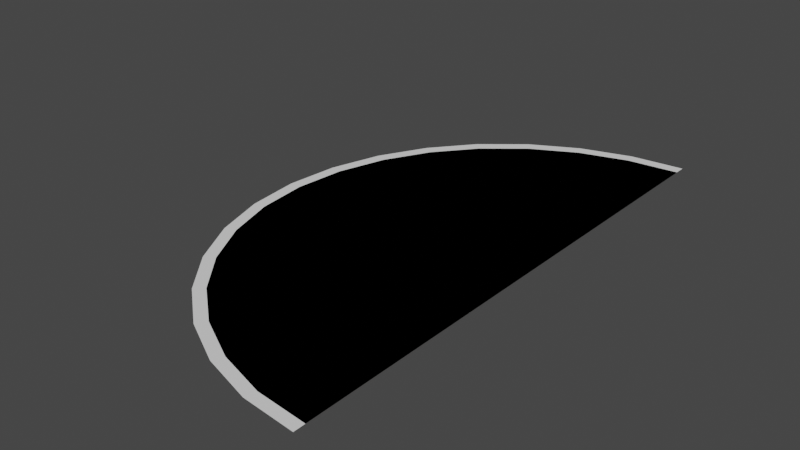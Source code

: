 # Source: Rainbow.blend  (saved by Blender 3.2.14; exported with 4.5.12 LTS)
import bpy
from mathutils import Matrix  # noqa: F401  (used for matrix-valued properties, if any)

bpy.ops.wm.read_factory_settings(use_empty=True)
scene = bpy.context.scene
scene.name = 'Scene'

# ---- world
world_world = bpy.data.worlds.new('World'); scene.world = world_world
world_world.use_nodes = True; world_world.node_tree.nodes.clear()
_N = world_world.node_tree.nodes; _L = world_world.node_tree.links
n0 = _N.new('ShaderNodeOutputWorld'); n0.name = 'World Output'; n0.location = (300, 300)
n1 = _N.new('ShaderNodeBackground'); n1.name = 'Background'; n1.location = (10, 300)
n1.inputs[0].default_value = (0.05088, 0.05088, 0.05088, 1.0)
_L.new(n1.outputs[0], n0.inputs[0])
n0.is_active_output = True
world_world.color = (0.05088, 0.05088, 0.05088)
world_world.use_sun_shadow = False
world_world.sun_shadow_jitter_overblur = 0.0

# ---- meshes
me_circle = bpy.data.meshes.new('Circle')
me_circle.from_pydata([(2.113e-07, 34.27, 0.0), (-6.685, 33.61, 0.0), (-13.11, 31.66, 0.0), (-19.04, 28.49, 0.0), (-24.23, 24.23, 0.0), (-28.49, 19.04, 0.0), (-31.66, 13.11, 0.0), (-33.61, 6.685, 0.0), (-34.27, -3.752e-07, 0.0), (-33.61, -6.685, 0.0), (-31.66, -13.11, 0.0), (-28.49, -19.04, 0.0), (-24.23, -24.23, 0.0), (-19.04, -28.49, 0.0), (-13.11, -31.66, 0.0), (-6.685, -33.61, 0.0), (3.207e-06, -34.27, 0.0)], [], [(1, 2, 3, 4, 5, 6, 7, 8, 9, 10, 11, 12, 13, 14, 15, 16, 0)])
_uv = me_circle.uv_layers.new(name='UVMap')
_uv.uv.foreach_set('vector', [0.0, 0.0, 0.0, 0.0, 0.0, 0.0, 0.0, 0.0, 0.0, 0.0, 0.0, 0.0, 0.0, 0.0, 0.0, 0.0, 0.0, 0.0, 0.0, 0.0, 0.0, 0.0, 0.0, 0.0, 0.0, 0.0, 0.0, 0.0, 0.0, 0.0, 0.0, 0.0, 0.0, 0.0])
me_circle.update()
me_circle_007 = bpy.data.meshes.new('Circle.007')
me_circle_007.from_pydata([(2.113e-07, 34.27, 0.0), (-6.685, 33.61, 0.0), (-13.11, 31.66, 0.0), (-19.04, 28.49, 0.0), (-24.23, 24.23, 0.0), (-28.49, 19.04, 0.0), (-31.66, 13.11, 0.0), (-33.61, 6.685, 0.0), (-34.27, -3.752e-07, 0.0), (-33.61, -6.685, 0.0), (-31.66, -13.11, 0.0), (-28.49, -19.04, 0.0), (-24.23, -24.23, 0.0), (-19.04, -28.49, 0.0), (-13.11, -31.66, 0.0), (-6.685, -33.61, 0.0), (3.207e-06, -34.27, 0.0)], [], [(1, 2, 3, 4, 5, 6, 7, 8, 9, 10, 11, 12, 13, 14, 15, 16, 0)])
_uv = me_circle_007.uv_layers.new(name='UVMap')
_uv.uv.foreach_set('vector', [0.0, 0.0, 0.0, 0.0, 0.0, 0.0, 0.0, 0.0, 0.0, 0.0, 0.0, 0.0, 0.0, 0.0, 0.0, 0.0, 0.0, 0.0, 0.0, 0.0, 0.0, 0.0, 0.0, 0.0, 0.0, 0.0, 0.0, 0.0, 0.0, 0.0, 0.0, 0.0, 0.0, 0.0])
me_circle_007.update()
me_circle_008 = bpy.data.meshes.new('Circle.008')
me_circle_008.from_pydata([(2.113e-07, 34.27, 0.0), (-6.685, 33.61, 0.0), (-13.11, 31.66, 0.0), (-19.04, 28.49, 0.0), (-24.23, 24.23, 0.0), (-28.49, 19.04, 0.0), (-31.66, 13.11, 0.0), (-33.61, 6.685, 0.0), (-34.27, -3.752e-07, 0.0), (-33.61, -6.685, 0.0), (-31.66, -13.11, 0.0), (-28.49, -19.04, 0.0), (-24.23, -24.23, 0.0), (-19.04, -28.49, 0.0), (-13.11, -31.66, 0.0), (-6.685, -33.61, 0.0), (3.207e-06, -34.27, 0.0)], [], [(1, 2, 3, 4, 5, 6, 7, 8, 9, 10, 11, 12, 13, 14, 15, 16, 0)])
_uv = me_circle_008.uv_layers.new(name='UVMap')
_uv.uv.foreach_set('vector', [0.0, 0.0, 0.0, 0.0, 0.0, 0.0, 0.0, 0.0, 0.0, 0.0, 0.0, 0.0, 0.0, 0.0, 0.0, 0.0, 0.0, 0.0, 0.0, 0.0, 0.0, 0.0, 0.0, 0.0, 0.0, 0.0, 0.0, 0.0, 0.0, 0.0, 0.0, 0.0, 0.0, 0.0])
me_circle_008.update()
me_circle_009 = bpy.data.meshes.new('Circle.009')
me_circle_009.from_pydata([(2.113e-07, 34.27, 0.0), (-6.685, 33.61, 0.0), (-13.11, 31.66, 0.0), (-19.04, 28.49, 0.0), (-24.23, 24.23, 0.0), (-28.49, 19.04, 0.0), (-31.66, 13.11, 0.0), (-33.61, 6.685, 0.0), (-34.27, -3.752e-07, 0.0), (-33.61, -6.685, 0.0), (-31.66, -13.11, 0.0), (-28.49, -19.04, 0.0), (-24.23, -24.23, 0.0), (-19.04, -28.49, 0.0), (-13.11, -31.66, 0.0), (-6.685, -33.61, 0.0), (3.207e-06, -34.27, 0.0)], [], [(1, 2, 3, 4, 5, 6, 7, 8, 9, 10, 11, 12, 13, 14, 15, 16, 0)])
_uv = me_circle_009.uv_layers.new(name='UVMap')
_uv.uv.foreach_set('vector', [0.0, 0.0, 0.0, 0.0, 0.0, 0.0, 0.0, 0.0, 0.0, 0.0, 0.0, 0.0, 0.0, 0.0, 0.0, 0.0, 0.0, 0.0, 0.0, 0.0, 0.0, 0.0, 0.0, 0.0, 0.0, 0.0, 0.0, 0.0, 0.0, 0.0, 0.0, 0.0, 0.0, 0.0])
me_circle_009.update()
me_circle_010 = bpy.data.meshes.new('Circle.010')
me_circle_010.from_pydata([(2.113e-07, 34.27, 0.0), (-6.685, 33.61, 0.0), (-13.11, 31.66, 0.0), (-19.04, 28.49, 0.0), (-24.23, 24.23, 0.0), (-28.49, 19.04, 0.0), (-31.66, 13.11, 0.0), (-33.61, 6.685, 0.0), (-34.27, -3.752e-07, 0.0), (-33.61, -6.685, 0.0), (-31.66, -13.11, 0.0), (-28.49, -19.04, 0.0), (-24.23, -24.23, 0.0), (-19.04, -28.49, 0.0), (-13.11, -31.66, 0.0), (-6.685, -33.61, 0.0), (3.207e-06, -34.27, 0.0)], [], [(1, 2, 3, 4, 5, 6, 7, 8, 9, 10, 11, 12, 13, 14, 15, 16, 0)])
_uv = me_circle_010.uv_layers.new(name='UVMap')
_uv.uv.foreach_set('vector', [0.0, 0.0, 0.0, 0.0, 0.0, 0.0, 0.0, 0.0, 0.0, 0.0, 0.0, 0.0, 0.0, 0.0, 0.0, 0.0, 0.0, 0.0, 0.0, 0.0, 0.0, 0.0, 0.0, 0.0, 0.0, 0.0, 0.0, 0.0, 0.0, 0.0, 0.0, 0.0, 0.0, 0.0])
me_circle_010.update()
me_circle_011 = bpy.data.meshes.new('Circle.011')
me_circle_011.from_pydata([(2.113e-07, 34.27, 0.0), (-6.685, 33.61, 0.0), (-13.11, 31.66, 0.0), (-19.04, 28.49, 0.0), (-24.23, 24.23, 0.0), (-28.49, 19.04, 0.0), (-31.66, 13.11, 0.0), (-33.61, 6.685, 0.0), (-34.27, -3.752e-07, 0.0), (-33.61, -6.685, 0.0), (-31.66, -13.11, 0.0), (-28.49, -19.04, 0.0), (-24.23, -24.23, 0.0), (-19.04, -28.49, 0.0), (-13.11, -31.66, 0.0), (-6.685, -33.61, 0.0), (3.207e-06, -34.27, 0.0)], [], [(1, 2, 3, 4, 5, 6, 7, 8, 9, 10, 11, 12, 13, 14, 15, 16, 0)])
_uv = me_circle_011.uv_layers.new(name='UVMap')
_uv.uv.foreach_set('vector', [0.0, 0.0, 0.0, 0.0, 0.0, 0.0, 0.0, 0.0, 0.0, 0.0, 0.0, 0.0, 0.0, 0.0, 0.0, 0.0, 0.0, 0.0, 0.0, 0.0, 0.0, 0.0, 0.0, 0.0, 0.0, 0.0, 0.0, 0.0, 0.0, 0.0, 0.0, 0.0, 0.0, 0.0])
me_circle_011.update()
me_circle_012 = bpy.data.meshes.new('Circle.012')
me_circle_012.from_pydata([(2.113e-07, 34.27, 0.0), (-6.685, 33.61, 0.0), (-13.11, 31.66, 0.0), (-19.04, 28.49, 0.0), (-24.23, 24.23, 0.0), (-28.49, 19.04, 0.0), (-31.66, 13.11, 0.0), (-33.61, 6.685, 0.0), (-34.27, -3.752e-07, 0.0), (-33.61, -6.685, 0.0), (-31.66, -13.11, 0.0), (-28.49, -19.04, 0.0), (-24.23, -24.23, 0.0), (-19.04, -28.49, 0.0), (-13.11, -31.66, 0.0), (-6.685, -33.61, 0.0), (3.207e-06, -34.27, 0.0)], [], [(1, 2, 3, 4, 5, 6, 7, 8, 9, 10, 11, 12, 13, 14, 15, 16, 0)])
_uv = me_circle_012.uv_layers.new(name='UVMap')
_uv.uv.foreach_set('vector', [0.0, 0.0, 0.0, 0.0, 0.0, 0.0, 0.0, 0.0, 0.0, 0.0, 0.0, 0.0, 0.0, 0.0, 0.0, 0.0, 0.0, 0.0, 0.0, 0.0, 0.0, 0.0, 0.0, 0.0, 0.0, 0.0, 0.0, 0.0, 0.0, 0.0, 0.0, 0.0, 0.0, 0.0])
me_circle_012.update()

# ---- objects
ob_circle = bpy.data.objects.new('Circle', me_circle)
ob_circle_001 = bpy.data.objects.new('Circle.001', me_circle_007)
ob_circle_002 = bpy.data.objects.new('Circle.002', me_circle_008)
ob_circle_003 = bpy.data.objects.new('Circle.003', me_circle_009)
ob_circle_004 = bpy.data.objects.new('Circle.004', me_circle_010)
ob_circle_005 = bpy.data.objects.new('Circle.005', me_circle_011)
ob_circle_006 = bpy.data.objects.new('Circle.006', me_circle_012)

# ---- transforms, parenting, visibility, modifiers, constraints
ob_circle.location = (0.0, 0.0, 0.0)
ob_circle_001.location = (0.0, 0.0, 0.0)
ob_circle_001.scale = (0.9577, 0.9577, 0.9577)
ob_circle_002.location = (0.0, 0.0, 0.0)
ob_circle_002.scale = (0.9108, 0.9108, 0.9108)
ob_circle_003.location = (0.0, 0.0, 0.0)
ob_circle_003.scale = (0.8622, 0.8622, 0.8622)
ob_circle_004.location = (0.0, 0.0, 0.0)
ob_circle_004.scale = (0.821, 0.821, 0.821)
ob_circle_005.location = (0.0, 0.0, 0.0)
ob_circle_005.scale = (0.7676, 0.7676, 0.7676)
ob_circle_006.location = (0.0, 0.0, 0.0)
ob_circle_006.scale = (0.7009, 0.7009, 0.7009)

# ---- collection membership
scene.collection.objects.link(ob_circle)
scene.collection.objects.link(ob_circle_001)
scene.collection.objects.link(ob_circle_002)
scene.collection.objects.link(ob_circle_003)
scene.collection.objects.link(ob_circle_004)
scene.collection.objects.link(ob_circle_005)
scene.collection.objects.link(ob_circle_006)

# ---- scene / render settings (as saved in the file)
scene.frame_start = 1; scene.frame_end = 250; scene.frame_set(4)
scene.render.engine = 'BLENDER_EEVEE_NEXT'
scene.cycles.sampling_pattern = 'TABULATED_SOBOL'
scene.cycles.use_light_tree = False
scene.view_settings.view_transform = 'Filmic'
bpy.context.view_layer.update()

# ---- added for rendering (the .blend has no active camera and no usable light): camera, sun
cam_auto = bpy.data.cameras.new('AutoCamera')
cam_auto.lens = 50.0
cam_auto.sensor_width = 36.0
cam_auto.clip_end = 1244.23
ob_auto_camera = bpy.data.objects.new('AutoCamera', cam_auto)
scene.collection.objects.link(ob_auto_camera)
ob_auto_camera.location = (53.7624, -85.0758, 56.7172)
ob_auto_camera.rotation_euler = (1.09748, -7.21219e-08, 0.694738)
scene.camera = ob_auto_camera
light_auto_sun = bpy.data.lights.new('AutoSun', 'SUN')
light_auto_sun.energy = 3.0
light_auto_sun.angle = 0.0523599
ob_auto_sun = bpy.data.objects.new('AutoSun', light_auto_sun)
scene.collection.objects.link(ob_auto_sun)
ob_auto_sun.rotation_euler = (0.872665, 0.174533, 0.523599)
bpy.context.view_layer.update()
